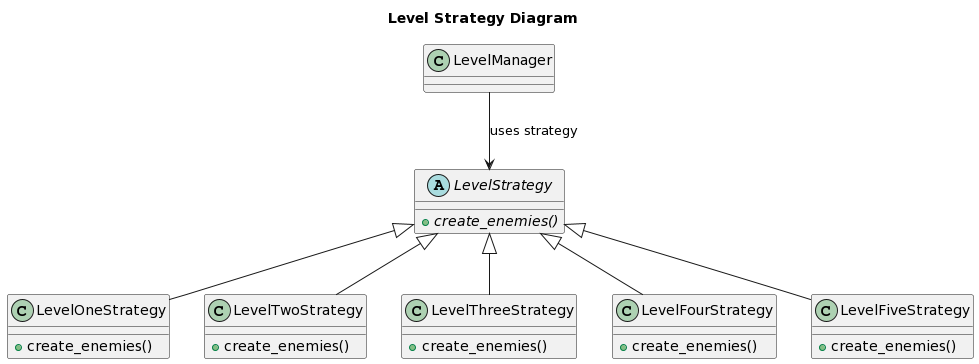

The diagram above was rendered by PlantUML. Its source (embedded in the PNG):
@startuml
title Level Strategy Diagram

abstract class LevelStrategy {
  +{abstract} create_enemies()
}

class LevelOneStrategy {
  +create_enemies()
}

class LevelTwoStrategy {
  +create_enemies()
}

class LevelThreeStrategy {
  +create_enemies()
}

class LevelFourStrategy {
  +create_enemies()
}

class LevelFiveStrategy {
  +create_enemies()
}

LevelStrategy <|-- LevelOneStrategy
LevelStrategy <|-- LevelTwoStrategy
LevelStrategy <|-- LevelThreeStrategy
LevelStrategy <|-- LevelFourStrategy
LevelStrategy <|-- LevelFiveStrategy

LevelManager --> LevelStrategy: uses strategy
@enduml